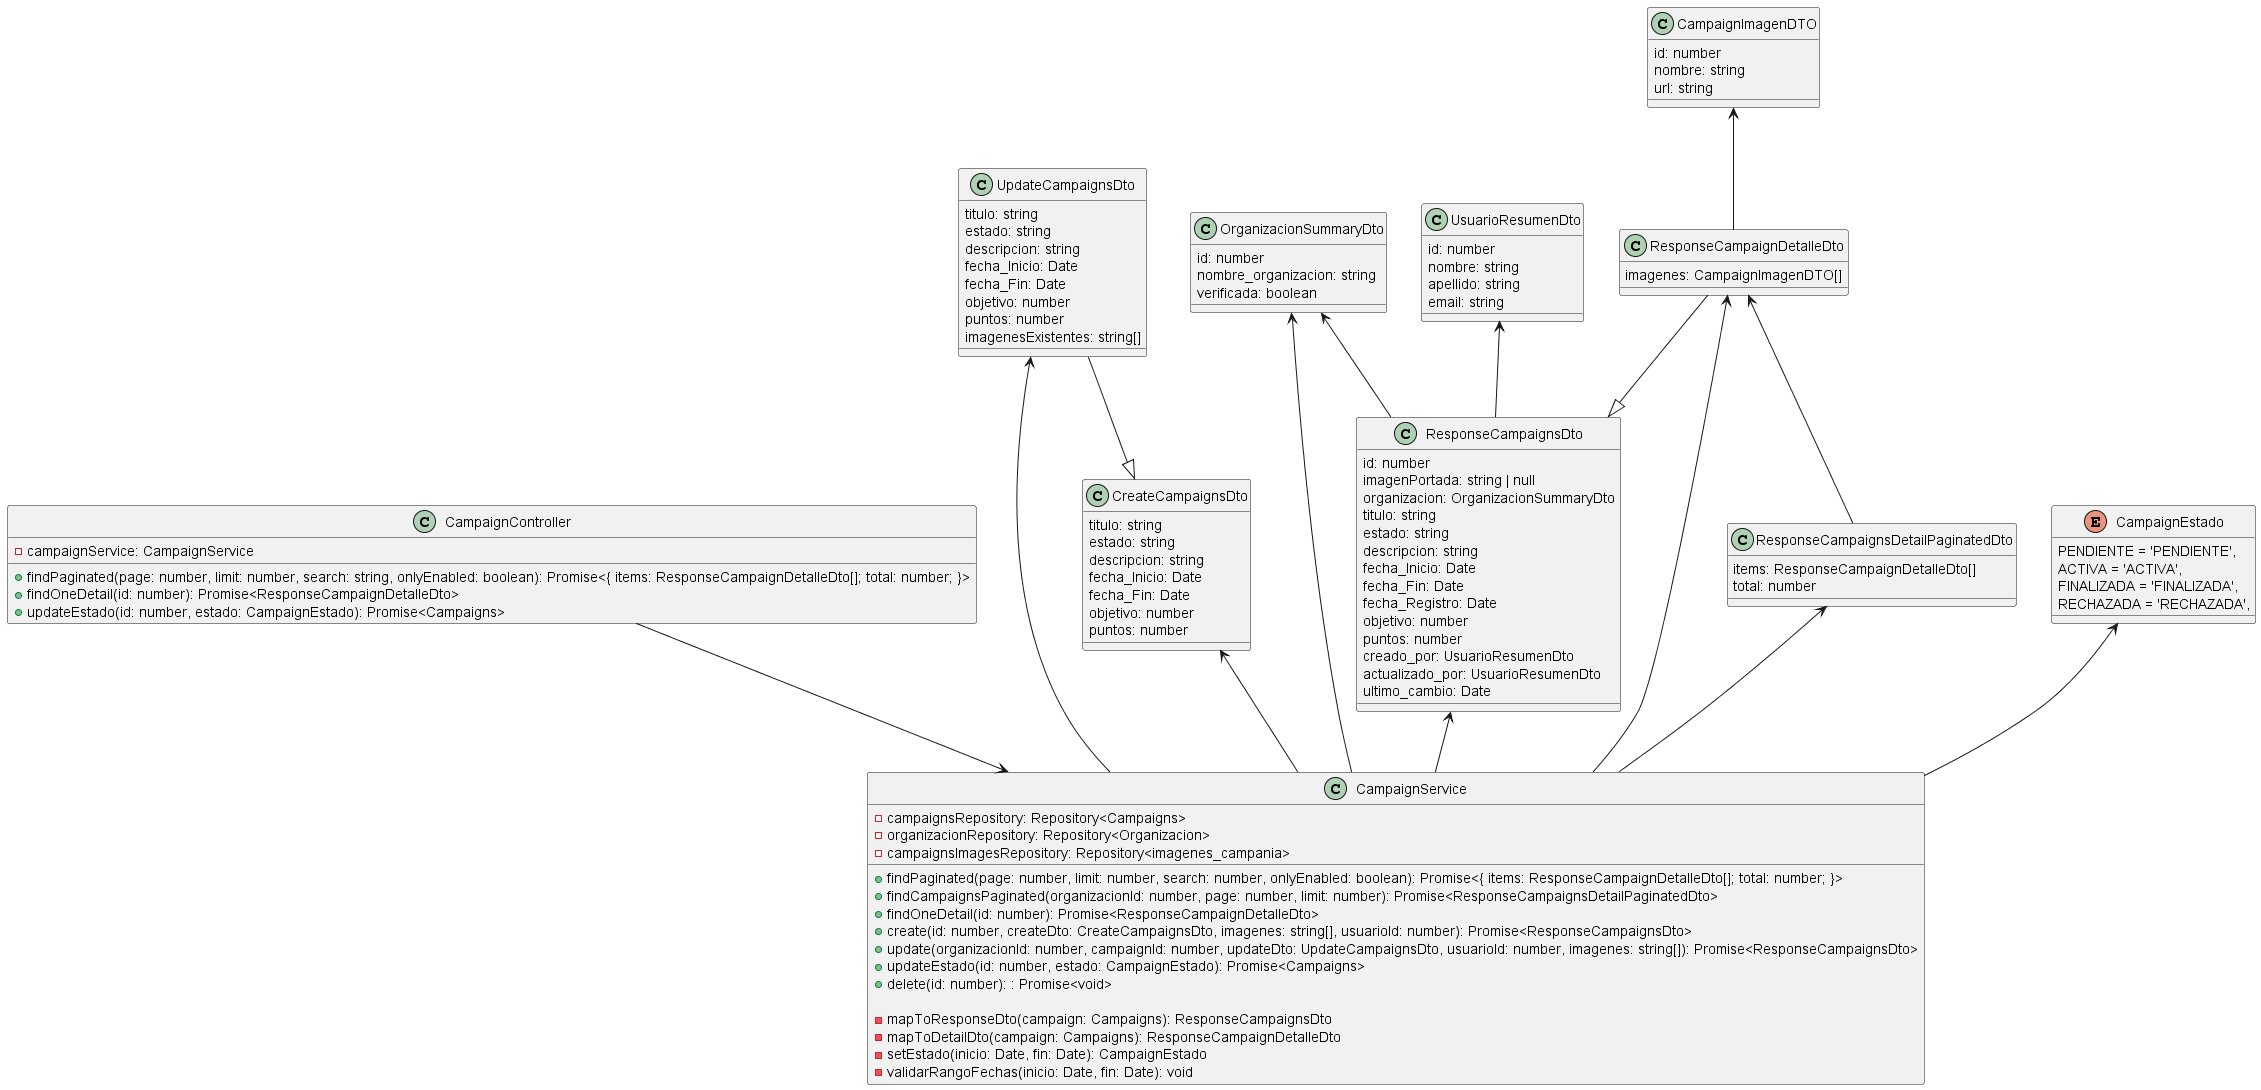

The diagram above was rendered by PlantUML. Its source (embedded in the PNG):
@startuml

class CampaignController {
    - campaignService: CampaignService

    + findPaginated(page: number, limit: number, search: string, onlyEnabled: boolean): Promise<{ items: ResponseCampaignDetalleDto[]; total: number; }>
    + findOneDetail(id: number): Promise<ResponseCampaignDetalleDto>
    + updateEstado(id: number, estado: CampaignEstado): Promise<Campaigns> 
}

class CampaignService {
    - campaignsRepository: Repository<Campaigns>
    - organizacionRepository: Repository<Organizacion>
    - campaignsImagesRepository: Repository<imagenes_campania>


    + findPaginated(page: number, limit: number, search: number, onlyEnabled: boolean): Promise<{ items: ResponseCampaignDetalleDto[]; total: number; }> 
    + findCampaignsPaginated(organizacionId: number, page: number, limit: number): Promise<ResponseCampaignsDetailPaginatedDto> 
    + findOneDetail(id: number): Promise<ResponseCampaignDetalleDto> 
    + create(id: number, createDto: CreateCampaignsDto, imagenes: string[], usuarioId: number): Promise<ResponseCampaignsDto>
    + update(organizacionId: number, campaignId: number, updateDto: UpdateCampaignsDto, usuarioId: number, imagenes: string[]): Promise<ResponseCampaignsDto>
    + updateEstado(id: number, estado: CampaignEstado): Promise<Campaigns>
    + delete(id: number): : Promise<void>

    - mapToResponseDto(campaign: Campaigns): ResponseCampaignsDto
    - mapToDetailDto(campaign: Campaigns): ResponseCampaignDetalleDto
    - setEstado(inicio: Date, fin: Date): CampaignEstado
    - validarRangoFechas(inicio: Date, fin: Date): void
}

class CreateCampaignsDto {
    titulo: string
    estado: string
    descripcion: string
    fecha_Inicio: Date
    fecha_Fin: Date
    objetivo: number
    puntos: number
}

class UpdateCampaignsDto {
    titulo: string
    estado: string
    descripcion: string
    fecha_Inicio: Date
    fecha_Fin: Date
    objetivo: number
    puntos: number
    imagenesExistentes: string[]
}

class ResponseCampaignsDto {
    id: number
    imagenPortada: string | null
    organizacion: OrganizacionSummaryDto
    titulo: string
    estado: string
    descripcion: string
    fecha_Inicio: Date
    fecha_Fin: Date
    fecha_Registro: Date
    objetivo: number
    puntos: number
    creado_por: UsuarioResumenDto
    actualizado_por: UsuarioResumenDto
    ultimo_cambio: Date
}

class OrganizacionSummaryDto {
    id: number
    nombre_organizacion: string
    verificada: boolean
}

class UsuarioResumenDto {
  id: number
  nombre: string
  apellido: string
  email: string
}

enum CampaignEstado {
  PENDIENTE = 'PENDIENTE',
  ACTIVA = 'ACTIVA',
  FINALIZADA = 'FINALIZADA',
  RECHAZADA = 'RECHAZADA',
}

class ResponseCampaignDetalleDto {
    imagenes: CampaignImagenDTO[]
}

class CampaignImagenDTO { 
    id: number
    nombre: string
    url: string
}

class ResponseCampaignsDetailPaginatedDto {
  items: ResponseCampaignDetalleDto[]
  total: number
}

CampaignController --> CampaignService

CreateCampaignsDto <-- CampaignService
UpdateCampaignsDto <-- CampaignService
UpdateCampaignsDto --|> CreateCampaignsDto
ResponseCampaignsDto <-- CampaignService
OrganizacionSummaryDto <-- ResponseCampaignsDto
UsuarioResumenDto <-- ResponseCampaignsDto
OrganizacionSummaryDto <-- CampaignService
CampaignEstado <-- CampaignService
ResponseCampaignDetalleDto <-- CampaignService
CampaignImagenDTO <-- ResponseCampaignDetalleDto
ResponseCampaignDetalleDto --|> ResponseCampaignsDto
ResponseCampaignsDetailPaginatedDto <-- CampaignService
ResponseCampaignDetalleDto <-- ResponseCampaignsDetailPaginatedDto

@enduml